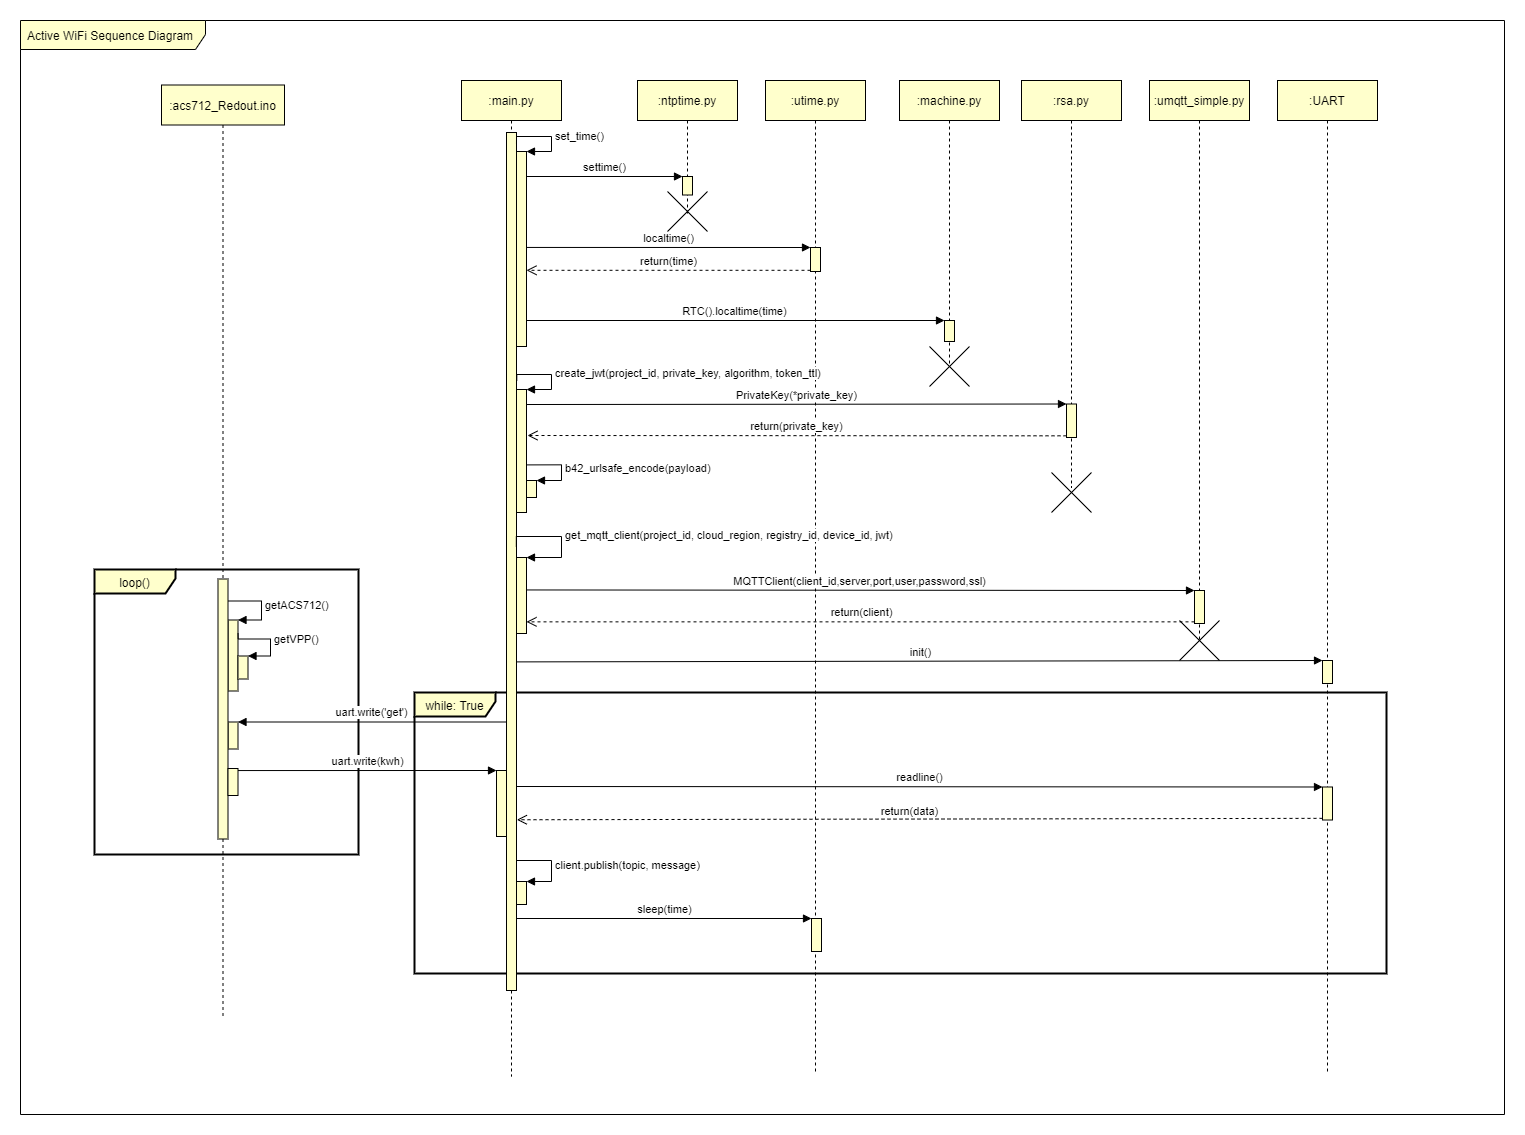

The diagram above was exported from draw.io. Its source (the exported page's mxGraphModel, read from the mxfile embedded in the PNG):
<mxGraphModel dx="2770" dy="2587" grid="0" gridSize="10" guides="1" tooltips="1" connect="1" arrows="1" fold="1" page="0" pageScale="1" pageWidth="1169" pageHeight="827" math="0" shadow="0">
  <root>
    <mxCell id="0" />
    <mxCell id="1" parent="0" />
    <mxCell id="2" value="Active WiFi Sequence Diagram" style="shape=umlFrame;whiteSpace=wrap;html=1;width=185;height=29;boundedLbl=1;verticalAlign=middle;align=left;spacingLeft=5;fillColor=#FFFFCC;" vertex="1" parent="1">
      <mxGeometry x="53" y="351" width="1484" height="1094" as="geometry" />
    </mxCell>
    <mxCell id="3" value="while: True" style="shape=umlFrame;tabPosition=left;html=1;boundedLbl=1;labelInHeader=1;width=81;height=24;strokeColor=#000000;strokeWidth=2;fillColor=#FFFFCC;gradientColor=none;verticalAlign=top;" vertex="1" parent="1">
      <mxGeometry x="447" y="1023" width="972" height="281" as="geometry" />
    </mxCell>
    <mxCell id="4" value="loop()" style="shape=umlFrame;tabPosition=left;html=1;boundedLbl=1;labelInHeader=1;width=81;height=24;strokeColor=#000000;strokeWidth=2;fillColor=#FFFFCC;gradientColor=none;verticalAlign=top;" vertex="1" parent="1">
      <mxGeometry x="127" y="900" width="264" height="285" as="geometry" />
    </mxCell>
    <mxCell id="5" value=":acs712_Redout.ino" style="shape=umlLifeline;perimeter=lifelinePerimeter;whiteSpace=wrap;html=1;container=1;collapsible=0;recursiveResize=0;outlineConnect=0;fillColor=#FFFFCC;" vertex="1" parent="1">
      <mxGeometry x="194" y="415.5" width="123" height="932" as="geometry" />
    </mxCell>
    <mxCell id="6" value="" style="html=1;points=[];perimeter=orthogonalPerimeter;fillColor=#FFFFCC;" vertex="1" parent="5">
      <mxGeometry x="66.5" y="535" width="10" height="71" as="geometry" />
    </mxCell>
    <mxCell id="7" value="" style="html=1;points=[];perimeter=orthogonalPerimeter;fillColor=#FFFFCC;" vertex="1" parent="5">
      <mxGeometry x="66.5" y="637" width="10" height="27" as="geometry" />
    </mxCell>
    <mxCell id="8" value="" style="html=1;points=[];perimeter=orthogonalPerimeter;fillColor=#FFFFCC;" vertex="1" parent="5">
      <mxGeometry x="56.5" y="494" width="10" height="260" as="geometry" />
    </mxCell>
    <mxCell id="9" value="getACS712()" style="edgeStyle=orthogonalEdgeStyle;html=1;align=left;spacingLeft=2;endArrow=block;rounded=0;entryX=1;entryY=0;" edge="1" parent="5" source="8" target="6">
      <mxGeometry relative="1" as="geometry">
        <mxPoint x="72" y="516" as="sourcePoint" />
        <Array as="points">
          <mxPoint x="100" y="516" />
          <mxPoint x="100" y="535" />
        </Array>
      </mxGeometry>
    </mxCell>
    <mxCell id="10" value="" style="html=1;points=[];perimeter=orthogonalPerimeter;fillColor=#FFFFCC;" vertex="1" parent="1">
      <mxGeometry x="270.5" y="986.5" width="10" height="23" as="geometry" />
    </mxCell>
    <mxCell id="11" value="getVPP()" style="edgeStyle=orthogonalEdgeStyle;html=1;align=left;spacingLeft=2;endArrow=block;rounded=0;entryX=1;entryY=0;exitX=1.006;exitY=0.189;exitDx=0;exitDy=0;exitPerimeter=0;" edge="1" source="6" target="10" parent="1">
      <mxGeometry relative="1" as="geometry">
        <mxPoint x="325" y="969.5" as="sourcePoint" />
        <Array as="points">
          <mxPoint x="271" y="969.5" />
          <mxPoint x="303" y="969.5" />
          <mxPoint x="303" y="986.5" />
        </Array>
      </mxGeometry>
    </mxCell>
    <mxCell id="12" value=":main.py" style="shape=umlLifeline;perimeter=lifelinePerimeter;whiteSpace=wrap;html=1;container=1;collapsible=0;recursiveResize=0;outlineConnect=0;fillColor=#FFFFCC;" vertex="1" parent="1">
      <mxGeometry x="494" y="411" width="100" height="996" as="geometry" />
    </mxCell>
    <mxCell id="13" value="" style="html=1;points=[];perimeter=orthogonalPerimeter;fillColor=#FFFFCC;" vertex="1" parent="1">
      <mxGeometry x="539" y="463" width="10" height="858" as="geometry" />
    </mxCell>
    <mxCell id="14" value="uart.write('get')" style="html=1;verticalAlign=bottom;endArrow=block;entryX=1;entryY=0;" edge="1" source="13" target="7" parent="1">
      <mxGeometry relative="1" as="geometry">
        <mxPoint x="408.5" y="585" as="sourcePoint" />
      </mxGeometry>
    </mxCell>
    <mxCell id="15" value="" style="html=1;points=[];perimeter=orthogonalPerimeter;fillColor=#FFFFCC;" vertex="1" parent="1">
      <mxGeometry x="549" y="482" width="10" height="195" as="geometry" />
    </mxCell>
    <mxCell id="16" value="set_time()" style="edgeStyle=orthogonalEdgeStyle;html=1;align=left;spacingLeft=2;endArrow=block;rounded=0;entryX=1;entryY=0;exitX=0.997;exitY=0.013;exitDx=0;exitDy=0;exitPerimeter=0;" edge="1" source="13" target="15" parent="1">
      <mxGeometry relative="1" as="geometry">
        <mxPoint x="554" y="467" as="sourcePoint" />
        <Array as="points">
          <mxPoint x="584" y="467" />
          <mxPoint x="584" y="482" />
        </Array>
      </mxGeometry>
    </mxCell>
    <mxCell id="17" value=":ntptime.py" style="shape=umlLifeline;perimeter=lifelinePerimeter;whiteSpace=wrap;html=1;container=1;collapsible=0;recursiveResize=0;outlineConnect=0;fillColor=#FFFFCC;" vertex="1" parent="1">
      <mxGeometry x="670" y="411" width="100" height="133" as="geometry" />
    </mxCell>
    <mxCell id="18" value="" style="html=1;points=[];perimeter=orthogonalPerimeter;fillColor=#FFFFCC;" vertex="1" parent="17">
      <mxGeometry x="45" y="96" width="10" height="18.5" as="geometry" />
    </mxCell>
    <mxCell id="19" value="settime()" style="html=1;verticalAlign=bottom;endArrow=block;entryX=0;entryY=0;" edge="1" target="18" parent="1">
      <mxGeometry relative="1" as="geometry">
        <mxPoint x="559" y="507" as="sourcePoint" />
      </mxGeometry>
    </mxCell>
    <mxCell id="20" value=":utime.py" style="shape=umlLifeline;perimeter=lifelinePerimeter;whiteSpace=wrap;html=1;container=1;collapsible=0;recursiveResize=0;outlineConnect=0;fillColor=#FFFFCC;" vertex="1" parent="1">
      <mxGeometry x="798" y="411" width="100" height="992" as="geometry" />
    </mxCell>
    <mxCell id="21" value="" style="html=1;points=[];perimeter=orthogonalPerimeter;fillColor=#FFFFCC;" vertex="1" parent="20">
      <mxGeometry x="45" y="167" width="10" height="24" as="geometry" />
    </mxCell>
    <mxCell id="22" value="localtime()" style="html=1;verticalAlign=bottom;endArrow=block;entryX=0;entryY=0;exitX=1.028;exitY=0.492;exitDx=0;exitDy=0;exitPerimeter=0;" edge="1" source="15" target="21" parent="1">
      <mxGeometry relative="1" as="geometry">
        <mxPoint x="578" y="578" as="sourcePoint" />
      </mxGeometry>
    </mxCell>
    <mxCell id="23" value="return(time)" style="html=1;verticalAlign=bottom;endArrow=open;dashed=1;endSize=8;exitX=0;exitY=0.95;" edge="1" source="21" target="15" parent="1">
      <mxGeometry relative="1" as="geometry">
        <mxPoint x="773" y="638" as="targetPoint" />
      </mxGeometry>
    </mxCell>
    <mxCell id="24" value=":machine.py" style="shape=umlLifeline;perimeter=lifelinePerimeter;whiteSpace=wrap;html=1;container=1;collapsible=0;recursiveResize=0;outlineConnect=0;fillColor=#FFFFCC;" vertex="1" parent="1">
      <mxGeometry x="932" y="411" width="100" height="285" as="geometry" />
    </mxCell>
    <mxCell id="25" value="" style="html=1;points=[];perimeter=orthogonalPerimeter;fillColor=#FFFFCC;" vertex="1" parent="24">
      <mxGeometry x="45" y="240" width="10" height="21" as="geometry" />
    </mxCell>
    <mxCell id="26" value="RTC().localtime(time)" style="html=1;verticalAlign=bottom;endArrow=block;entryX=0;entryY=0;" edge="1" source="15" target="25" parent="1">
      <mxGeometry relative="1" as="geometry">
        <mxPoint x="904" y="631" as="sourcePoint" />
      </mxGeometry>
    </mxCell>
    <mxCell id="27" value="" style="html=1;points=[];perimeter=orthogonalPerimeter;fillColor=#FFFFCC;" vertex="1" parent="1">
      <mxGeometry x="549" y="720" width="10" height="123" as="geometry" />
    </mxCell>
    <mxCell id="28" value="create_jwt(project_id, private_key, algorithm, token_ttl)" style="edgeStyle=orthogonalEdgeStyle;html=1;align=left;spacingLeft=2;endArrow=block;rounded=0;entryX=1;entryY=0;exitX=1.028;exitY=0.289;exitDx=0;exitDy=0;exitPerimeter=0;" edge="1" source="13" target="27" parent="1">
      <mxGeometry relative="1" as="geometry">
        <mxPoint x="564" y="705" as="sourcePoint" />
        <Array as="points">
          <mxPoint x="584" y="705" />
          <mxPoint x="584" y="720" />
        </Array>
      </mxGeometry>
    </mxCell>
    <mxCell id="29" value=":rsa.py" style="shape=umlLifeline;perimeter=lifelinePerimeter;whiteSpace=wrap;html=1;container=1;collapsible=0;recursiveResize=0;outlineConnect=0;fillColor=#FFFFCC;" vertex="1" parent="1">
      <mxGeometry x="1054" y="411" width="100" height="407" as="geometry" />
    </mxCell>
    <mxCell id="30" value="" style="html=1;points=[];perimeter=orthogonalPerimeter;fillColor=#FFFFCC;" vertex="1" parent="1">
      <mxGeometry x="1099" y="734.5" width="10" height="33.5" as="geometry" />
    </mxCell>
    <mxCell id="31" value="PrivateKey(*private_key)" style="html=1;verticalAlign=bottom;endArrow=block;entryX=0;entryY=0;exitX=0.981;exitY=0.122;exitDx=0;exitDy=0;exitPerimeter=0;" edge="1" source="27" target="30" parent="1">
      <mxGeometry relative="1" as="geometry">
        <mxPoint x="571" y="735" as="sourcePoint" />
      </mxGeometry>
    </mxCell>
    <mxCell id="32" value="return(private_key)" style="html=1;verticalAlign=bottom;endArrow=open;dashed=1;endSize=8;exitX=0;exitY=0.95;" edge="1" source="30" parent="1">
      <mxGeometry relative="1" as="geometry">
        <mxPoint x="560" y="766" as="targetPoint" />
      </mxGeometry>
    </mxCell>
    <mxCell id="33" value="" style="html=1;points=[];perimeter=orthogonalPerimeter;fillColor=#FFFFCC;" vertex="1" parent="1">
      <mxGeometry x="559" y="811" width="10" height="17" as="geometry" />
    </mxCell>
    <mxCell id="34" value="b42_urlsafe_encode(payload)" style="edgeStyle=orthogonalEdgeStyle;html=1;align=left;spacingLeft=2;endArrow=block;rounded=0;entryX=1;entryY=0;exitX=1.04;exitY=0.613;exitDx=0;exitDy=0;exitPerimeter=0;" edge="1" source="27" target="33" parent="1">
      <mxGeometry relative="1" as="geometry">
        <mxPoint x="564" y="791" as="sourcePoint" />
        <Array as="points">
          <mxPoint x="594" y="795" />
          <mxPoint x="594" y="811" />
        </Array>
      </mxGeometry>
    </mxCell>
    <mxCell id="35" value="" style="html=1;points=[];perimeter=orthogonalPerimeter;fillColor=#FFFFCC;" vertex="1" parent="1">
      <mxGeometry x="549" y="888" width="10" height="76" as="geometry" />
    </mxCell>
    <mxCell id="36" value="get_mqtt_client(project_id, cloud_region, registry_id, device_id, jwt)" style="edgeStyle=orthogonalEdgeStyle;html=1;align=left;spacingLeft=2;endArrow=block;rounded=0;entryX=1;entryY=0;exitX=0.981;exitY=0.483;exitDx=0;exitDy=0;exitPerimeter=0;" edge="1" source="13" target="35" parent="1">
      <mxGeometry relative="1" as="geometry">
        <mxPoint x="554" y="867" as="sourcePoint" />
        <Array as="points">
          <mxPoint x="594" y="867" />
          <mxPoint x="594" y="888" />
        </Array>
      </mxGeometry>
    </mxCell>
    <mxCell id="37" value=":umqtt_simple.py" style="shape=umlLifeline;perimeter=lifelinePerimeter;whiteSpace=wrap;html=1;container=1;collapsible=0;recursiveResize=0;outlineConnect=0;fillColor=#FFFFCC;" vertex="1" parent="1">
      <mxGeometry x="1182" y="411" width="100" height="559" as="geometry" />
    </mxCell>
    <mxCell id="38" value="" style="html=1;points=[];perimeter=orthogonalPerimeter;fillColor=#FFFFCC;" vertex="1" parent="1">
      <mxGeometry x="1227" y="921" width="10" height="33" as="geometry" />
    </mxCell>
    <mxCell id="39" value="MQTTClient(client_id,server,port,user,password,ssl)" style="html=1;verticalAlign=bottom;endArrow=block;entryX=0;entryY=0;exitX=1;exitY=0.427;exitDx=0;exitDy=0;exitPerimeter=0;" edge="1" source="35" target="38" parent="1">
      <mxGeometry relative="1" as="geometry">
        <mxPoint x="1157" y="921" as="sourcePoint" />
      </mxGeometry>
    </mxCell>
    <mxCell id="40" value="return(client)" style="html=1;verticalAlign=bottom;endArrow=open;dashed=1;endSize=8;exitX=0;exitY=0.95;" edge="1" source="38" target="35" parent="1">
      <mxGeometry relative="1" as="geometry">
        <mxPoint x="1157" y="997" as="targetPoint" />
      </mxGeometry>
    </mxCell>
    <mxCell id="41" value="init()" style="html=1;verticalAlign=bottom;endArrow=block;entryX=0;entryY=0;exitX=1.021;exitY=0.617;exitDx=0;exitDy=0;exitPerimeter=0;" edge="1" source="13" target="43" parent="1">
      <mxGeometry relative="1" as="geometry">
        <mxPoint x="549" y="1003" as="sourcePoint" />
      </mxGeometry>
    </mxCell>
    <mxCell id="42" value=":UART" style="shape=umlLifeline;perimeter=lifelinePerimeter;whiteSpace=wrap;html=1;container=1;collapsible=0;recursiveResize=0;outlineConnect=0;fillColor=#FFFFCC;" vertex="1" parent="1">
      <mxGeometry x="1310" y="411" width="100" height="992" as="geometry" />
    </mxCell>
    <mxCell id="43" value="" style="html=1;points=[];perimeter=orthogonalPerimeter;fillColor=#FFFFCC;" vertex="1" parent="1">
      <mxGeometry x="1355" y="991" width="10" height="23" as="geometry" />
    </mxCell>
    <mxCell id="44" value="" style="html=1;points=[];perimeter=orthogonalPerimeter;fillColor=#FFFFCC;" vertex="1" parent="1">
      <mxGeometry x="549" y="1212" width="10" height="23" as="geometry" />
    </mxCell>
    <mxCell id="45" value="client.publish(topic, message)" style="edgeStyle=orthogonalEdgeStyle;html=1;align=left;spacingLeft=2;endArrow=block;rounded=0;entryX=1;entryY=0;" edge="1" target="44" parent="1">
      <mxGeometry relative="1" as="geometry">
        <mxPoint x="549" y="1190.9999999999995" as="sourcePoint" />
        <Array as="points">
          <mxPoint x="584" y="1191" />
          <mxPoint x="584" y="1212" />
        </Array>
      </mxGeometry>
    </mxCell>
    <mxCell id="46" value="" style="html=1;points=[];perimeter=orthogonalPerimeter;fillColor=#FFFFCC;" vertex="1" parent="1">
      <mxGeometry x="844" y="1249" width="10" height="33" as="geometry" />
    </mxCell>
    <mxCell id="47" value="sleep(time)" style="html=1;verticalAlign=bottom;endArrow=block;entryX=0;entryY=0;" edge="1" target="46" parent="1">
      <mxGeometry relative="1" as="geometry">
        <mxPoint x="549" y="1249" as="sourcePoint" />
      </mxGeometry>
    </mxCell>
    <mxCell id="48" value="" style="html=1;points=[];perimeter=orthogonalPerimeter;fillColor=#FFFFCC;" vertex="1" parent="1">
      <mxGeometry x="529" y="1101" width="10" height="66" as="geometry" />
    </mxCell>
    <mxCell id="49" value="uart.write(kwh)" style="html=1;verticalAlign=bottom;endArrow=block;entryX=0;entryY=0;exitX=0.967;exitY=0.076;exitDx=0;exitDy=0;exitPerimeter=0;" edge="1" source="53" target="48" parent="1">
      <mxGeometry relative="1" as="geometry">
        <mxPoint x="411" y="1108" as="sourcePoint" />
      </mxGeometry>
    </mxCell>
    <mxCell id="50" value="" style="html=1;points=[];perimeter=orthogonalPerimeter;fillColor=#FFFFCC;" vertex="1" parent="1">
      <mxGeometry x="1355" y="1117.5" width="10" height="33" as="geometry" />
    </mxCell>
    <mxCell id="51" value="readline()" style="html=1;verticalAlign=bottom;endArrow=block;entryX=0;entryY=0;" edge="1" target="50" parent="1">
      <mxGeometry relative="1" as="geometry">
        <mxPoint x="549" y="1117.0000000000005" as="sourcePoint" />
      </mxGeometry>
    </mxCell>
    <mxCell id="52" value="return(data)" style="html=1;verticalAlign=bottom;endArrow=open;dashed=1;endSize=8;exitX=0;exitY=0.95;entryX=1.038;entryY=0.801;entryDx=0;entryDy=0;entryPerimeter=0;" edge="1" source="50" target="13" parent="1">
      <mxGeometry x="0.0278" y="1" relative="1" as="geometry">
        <mxPoint x="549" y="1193" as="targetPoint" />
        <mxPoint as="offset" />
      </mxGeometry>
    </mxCell>
    <mxCell id="53" value="" style="html=1;points=[];perimeter=orthogonalPerimeter;fillColor=#FFFFCC;" vertex="1" parent="1">
      <mxGeometry x="260.5" y="1099" width="10" height="27" as="geometry" />
    </mxCell>
    <mxCell id="54" value="" style="shape=umlDestroy;dashed=0;" vertex="1" parent="1">
      <mxGeometry x="1084" y="803" width="40" height="40" as="geometry" />
    </mxCell>
    <mxCell id="55" value="" style="shape=umlDestroy;dashed=0;" vertex="1" parent="1">
      <mxGeometry x="962" y="677" width="40" height="40" as="geometry" />
    </mxCell>
    <mxCell id="56" value="" style="shape=umlDestroy;dashed=0;" vertex="1" parent="1">
      <mxGeometry x="700" y="522" width="40" height="40" as="geometry" />
    </mxCell>
    <mxCell id="57" value="" style="shape=umlDestroy;dashed=0;" vertex="1" parent="1">
      <mxGeometry x="1212" y="951" width="40" height="40" as="geometry" />
    </mxCell>
  </root>
</mxGraphModel>